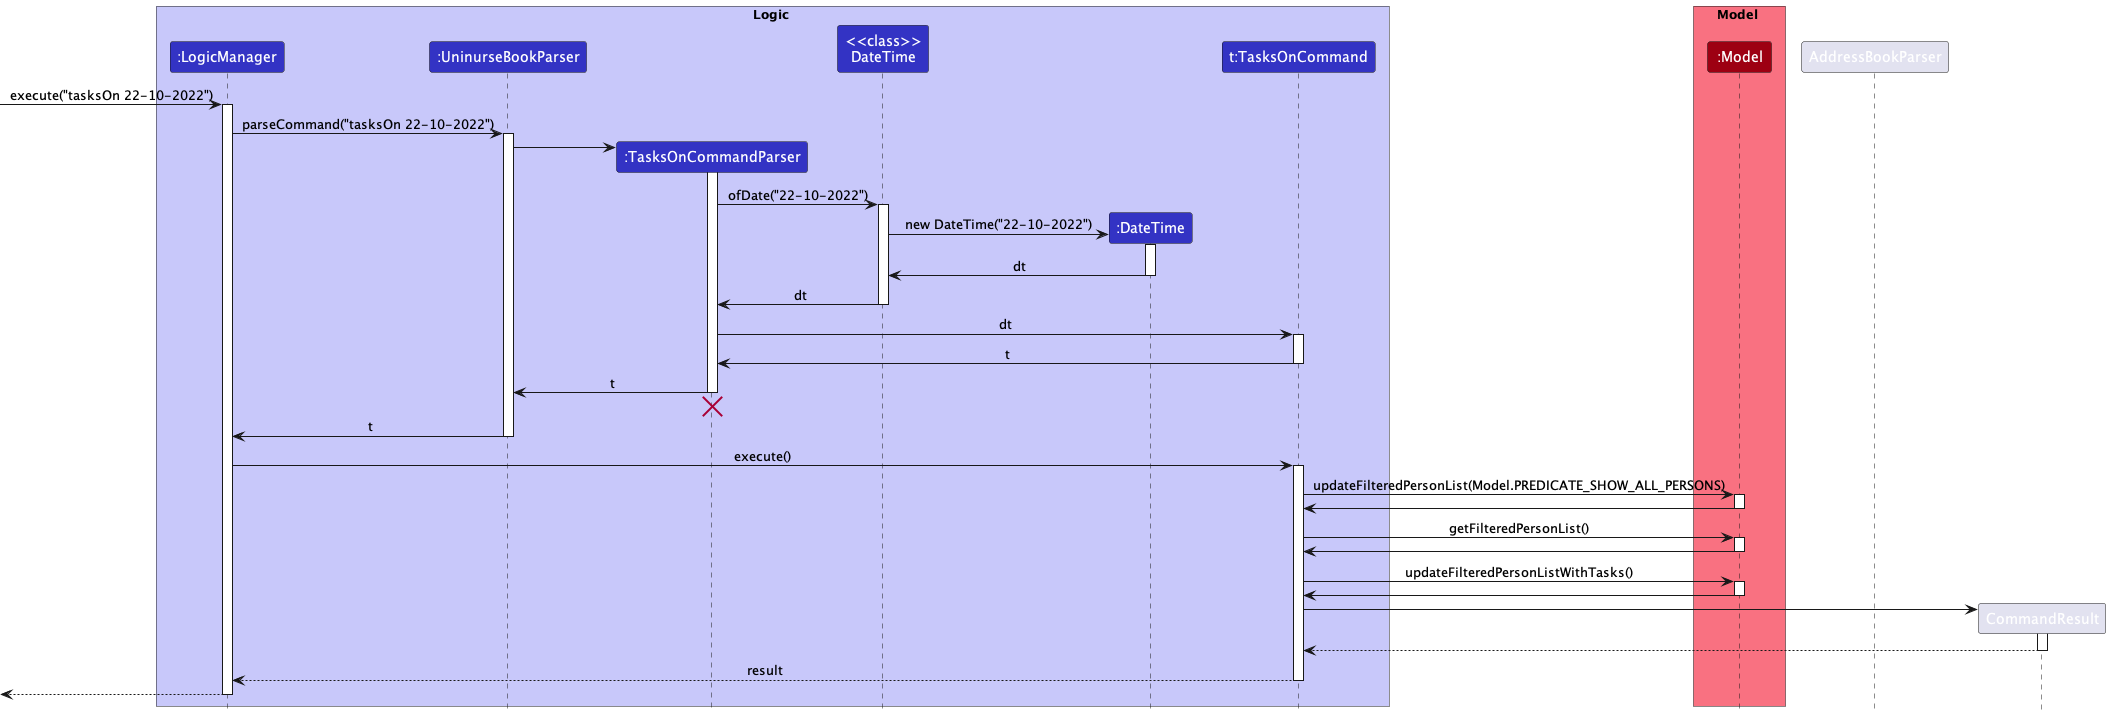

The diagram above was rendered by PlantUML. Its source (embedded in the PNG):
@startuml
!include style.puml

box Logic LOGIC_COLOR_T1
participant ":LogicManager" as LogicManager LOGIC_COLOR
participant ":UninurseBookParser" as UninurseBookParser LOGIC_COLOR
participant ":TasksOnCommandParser" as TasksOnCommandParser LOGIC_COLOR
participant "<<class>>\nDateTime" as DateTimeClass LOGIC_COLOR
participant ":DateTime" as DateTime LOGIC_COLOR
participant "t:TasksOnCommand" as TasksOnCommand LOGIC_COLOR
end box

box Model MODEL_COLOR_T1
participant ":Model" as Model MODEL_COLOR
end box

[-> LogicManager : execute("tasksOn 22-10-2022")
activate LogicManager

LogicManager -> UninurseBookParser : parseCommand("tasksOn 22-10-2022")
activate UninurseBookParser

create TasksOnCommandParser
UninurseBookParser -> TasksOnCommandParser
activate TasksOnCommandParser

TasksOnCommandParser -> DateTimeClass : ofDate("22-10-2022")
activate DateTimeClass

create DateTime
DateTimeClass -> DateTime : new DateTime("22-10-2022")
activate DateTime

DateTime -> DateTimeClass : dt
deactivate DateTime

DateTimeClass -> TasksOnCommandParser : dt
deactivate DateTimeClass

TasksOnCommandParser -> TasksOnCommand : dt
activate TasksOnCommand

TasksOnCommand -> TasksOnCommandParser : t
deactivate TasksOnCommand

TasksOnCommandParser -> UninurseBookParser : t
deactivate TasksOnCommandParser
TasksOnCommandParser -[hidden]-> AddressBookParser
destroy TasksOnCommandParser

UninurseBookParser -> LogicManager : t
deactivate UninurseBookParser

LogicManager -> TasksOnCommand : execute()
activate TasksOnCommand

TasksOnCommand -> Model : updateFilteredPersonList(Model.PREDICATE_SHOW_ALL_PERSONS)
activate Model

Model -> TasksOnCommand
deactivate Model

TasksOnCommand -> Model : getFilteredPersonList()
activate Model

Model -> TasksOnCommand
deactivate Model

TasksOnCommand -> Model : updateFilteredPersonListWithTasks()
activate Model

Model -> TasksOnCommand
deactivate Model

create CommandResult
TasksOnCommand -> CommandResult
activate CommandResult

CommandResult --> TasksOnCommand
deactivate CommandResult

TasksOnCommand --> LogicManager : result
deactivate TasksOnCommand

[<--LogicManager
deactivate LogicManager
@enduml